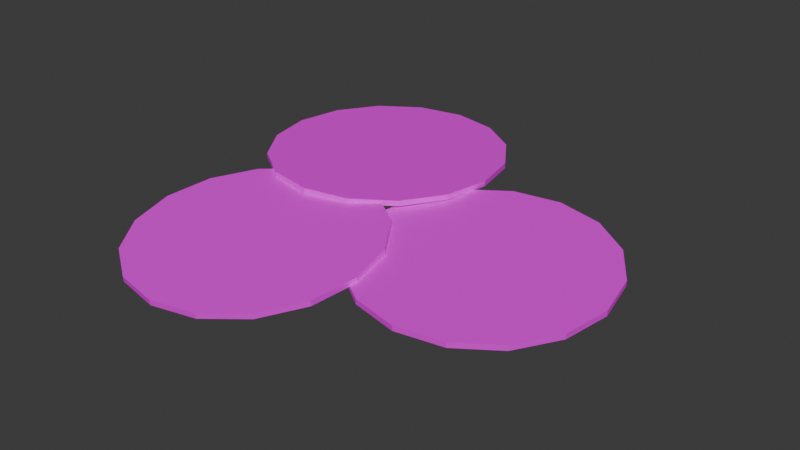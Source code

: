 # Source: pepperroni.blend  (saved by Blender 5.0.119; exported with 4.5.12 LTS)
import bpy
from mathutils import Matrix  # noqa: F401  (used for matrix-valued properties, if any)

bpy.ops.wm.read_factory_settings(use_empty=True)
scene = bpy.context.scene
scene.name = 'Scene'

# ---- collections
col_collection = bpy.data.collections.new('Collection'); scene.collection.children.link(col_collection)

# ---- images (referenced by path relative to the original .blend; pixels are not part of the script)
import os
ASSET_DIR = os.environ.get("B2B_ASSET_DIR", "")  # directory of the original .blend (textures are referenced by path, not embedded)
HERE = os.path.dirname(os.path.abspath(__file__))  # packed textures are extracted next to this script under _unpacked/

def load_image(name, relpath, width, height, colorspace="sRGB"):
    """Load a texture the original file referenced (path relative to the .blend, or extracted next to this script)."""
    p = next((c for c in (os.path.join(HERE, relpath), os.path.join(ASSET_DIR, relpath)) if relpath and os.path.exists(c)), "")
    if p:
        img = bpy.data.images.load(p, check_existing=True)
        img.name = name
    else:  # same state as the original file: an image datablock whose file is absent (Cycles renders it pink)
        img = bpy.data.images.new(name, width, height)
        img.source = "FILE"
        img.filepath = "//" + (relpath or name)
    img.colorspace_settings.name = colorspace
    return img
img_pepperroni_mat_base_color = load_image('pepperroni_mat Base Color', 'Img/pepperroni_mat Base Color.png', 1024, 1024, 'sRGB')

# ---- materials (node trees are filled in below, after node groups)
mat_pepperroni_mat = bpy.data.materials.new('pepperroni_mat')

# ---- material node trees
mat_pepperroni_mat.use_nodes = True; mat_pepperroni_mat.node_tree.nodes.clear()
_N = mat_pepperroni_mat.node_tree.nodes; _L = mat_pepperroni_mat.node_tree.links
n0 = _N.new('ShaderNodeBsdfPrincipled'); n0.name = 'Principled BSDF'; n0.location = (-200, 100)
n0.inputs[1].default_value = 0.2411
n0.inputs[2].default_value = 0.7232
n1 = _N.new('ShaderNodeOutputMaterial'); n1.name = 'Material Output'; n1.location = (200, 100)
n2 = _N.new('ShaderNodeTexImage'); n2.name = 'Image Texture'; n2.location = (-490, 75)
n2.image = img_pepperroni_mat_base_color
_L.new(n0.outputs[0], n1.inputs[0])
_L.new(n2.outputs[0], n0.inputs[0])
n1.is_active_output = True

# ---- world
world_world = bpy.data.worlds.new('World'); scene.world = world_world
world_world.use_nodes = True; world_world.node_tree.nodes.clear()
_N = world_world.node_tree.nodes; _L = world_world.node_tree.links
n0 = _N.new('ShaderNodeOutputWorld'); n0.name = 'World Output'; n0.location = (200, 100)
n1 = _N.new('ShaderNodeBackground'); n1.name = 'Background'; n1.location = (-200, 100)
n1.inputs[0].default_value = (0.05088, 0.05088, 0.05088, 1.0)
_L.new(n1.outputs[0], n0.inputs[0])
n0.is_active_output = True
world_world.color = (0.05088, 0.05088, 0.05088)
world_world.sun_shadow_jitter_overblur = 0.0

# ---- meshes
me_circle_001 = bpy.data.meshes.new('Circle.001')
me_circle_001.from_pydata([(-0.5742, 0.8274, 0.05286), (-0.5742, 1.827, 0.05286), (-0.9569, 1.751, 0.05286), (-1.281, 1.535, 0.05286), (-1.498, 1.21, 0.05286), (-1.574, 0.8274, 0.05286), (-1.498, 0.4447, 0.05286), (-1.281, 0.1203, 0.05286), (-0.9569, -0.09647, 0.05286), (-0.5742, -0.1726, 0.05286), (-0.1915, -0.09647, 0.05286), (0.1329, 0.1203, 0.05286), (0.3497, 0.4447, 0.05286), (0.4258, 0.8274, 0.05286), (0.3497, 1.21, 0.05286), (0.1329, 1.535, 0.05286), (-0.1915, 1.751, 0.05286), (-0.5742, 0.8274, 0.0975), (-0.5742, 1.827, 0.0975), (-0.9569, 1.751, 0.0975), (-1.281, 1.535, 0.0975), (-1.498, 1.21, 0.0975), (-1.574, 0.8274, 0.0975), (-1.498, 0.4447, 0.0975), (-1.281, 0.1203, 0.0975), (-0.9569, -0.09647, 0.0975), (-0.5742, -0.1726, 0.0975), (-0.1915, -0.09647, 0.0975), (0.1329, 0.1203, 0.0975), (0.3497, 0.4447, 0.0975), (0.4258, 0.8274, 0.0975), (0.3497, 1.21, 0.0975), (0.1329, 1.535, 0.0975), (-0.1915, 1.751, 0.0975), (-0.4667, -0.7924, -0.05943), (-0.465, 0.202, 0.04626), (-0.8478, 0.1269, 0.03819), (-1.173, -0.08808, 0.01526), (-1.39, -0.4103, -0.01904), (-1.467, -0.7907, -0.05949), (-1.391, -1.171, -0.09993), (-1.175, -1.494, -0.1342), (-0.851, -1.71, -0.1571), (-0.4684, -1.787, -0.1651), (-0.0856, -1.712, -0.157), (0.2392, -1.497, -0.1341), (0.4565, -1.175, -0.09982), (0.5333, -0.7942, -0.05937), (0.4578, -0.4135, -0.01893), (0.2416, -0.09052, 0.01535), (-0.08243, 0.1256, 0.03824), (-0.4667, -0.7972, -0.01503), (-0.465, 0.1972, 0.09065), (-0.8478, 0.1222, 0.08259), (-1.173, -0.09279, 0.05966), (-1.39, -0.415, 0.02535), (-1.467, -0.7954, -0.01509), (-1.391, -1.176, -0.05553), (-1.175, -1.499, -0.08981), (-0.851, -1.715, -0.1127), (-0.4684, -1.792, -0.1207), (-0.08561, -1.717, -0.1127), (0.2392, -1.502, -0.08972), (0.4565, -1.179, -0.05542), (0.5333, -0.7989, -0.01497), (0.4578, -0.4182, 0.02547), (0.2416, -0.09524, 0.05974), (-0.08244, 0.1209, 0.08263), (1.04, -0.03111, -0.06021), (1.04, 0.9666, 0.006683), (0.6576, 0.8898, 0.01468), (0.3333, 0.6727, 0.01128), (0.1167, 0.3485, -0.003008), (0.04071, -0.03352, -0.026), (0.1168, -0.4152, -0.0542), (0.3335, -0.7383, -0.08332), (0.6578, -0.9538, -0.1089), (1.04, -1.029, -0.1271), (1.423, -0.952, -0.1351), (1.747, -0.7349, -0.1317), (1.963, -0.4107, -0.1174), (2.04, -0.02871, -0.09441), (1.963, 0.3529, -0.06621), (1.747, 0.6761, -0.0371), (1.422, 0.8916, -0.0115), (1.042, -0.0341, -0.01569), (1.042, 0.9637, 0.0512), (0.6591, 0.8868, 0.0592), (0.3349, 0.6697, 0.0558), (0.1183, 0.3455, 0.04151), (0.04224, -0.0365, 0.01852), (0.1184, -0.4181, -0.009683), (0.335, -0.7413, -0.0388), (0.6593, -0.9568, -0.0644), (1.042, -1.032, -0.08258), (1.424, -0.955, -0.09058), (1.748, -0.7379, -0.08717), (1.965, -0.4137, -0.07289), (2.041, -0.03169, -0.04989), (1.965, 0.35, -0.02169), (1.748, 0.6731, 0.007424), (1.424, 0.8886, 0.03302)], [], [(0, 2, 1), (0, 3, 2), (0, 4, 3), (0, 5, 4), (0, 6, 5), (0, 7, 6), (0, 8, 7), (0, 9, 8), (0, 10, 9), (0, 11, 10), (0, 12, 11), (0, 13, 12), (0, 14, 13), (0, 15, 14), (0, 16, 15), (0, 1, 16), (17, 18, 19), (17, 19, 20), (17, 20, 21), (17, 21, 22), (17, 22, 23), (17, 23, 24), (17, 24, 25), (17, 25, 26), (17, 26, 27), (17, 27, 28), (17, 28, 29), (17, 29, 30), (17, 30, 31), (17, 31, 32), (17, 32, 33), (17, 33, 18), (9, 10, 27, 26), (13, 14, 31, 30), (2, 3, 20, 19), (6, 7, 24, 23), (10, 11, 28, 27), (14, 15, 32, 31), (3, 4, 21, 20), (7, 8, 25, 24), (11, 12, 29, 28), (15, 16, 33, 32), (4, 5, 22, 21), (1, 2, 19, 18), (8, 9, 26, 25), (12, 13, 30, 29), (16, 1, 18, 33), (5, 6, 23, 22), (34, 36, 35), (34, 37, 36), (34, 38, 37), (34, 39, 38), (34, 40, 39), (34, 41, 40), (34, 42, 41), (34, 43, 42), (34, 44, 43), (34, 45, 44), (34, 46, 45), (34, 47, 46), (34, 48, 47), (34, 49, 48), (34, 50, 49), (34, 35, 50), (51, 52, 53), (51, 53, 54), (51, 54, 55), (51, 55, 56), (51, 56, 57), (51, 57, 58), (51, 58, 59), (51, 59, 60), (51, 60, 61), (51, 61, 62), (51, 62, 63), (51, 63, 64), (51, 64, 65), (51, 65, 66), (51, 66, 67), (51, 67, 52), (43, 44, 61, 60), (47, 48, 65, 64), (36, 37, 54, 53), (40, 41, 58, 57), (44, 45, 62, 61), (48, 49, 66, 65), (37, 38, 55, 54), (41, 42, 59, 58), (45, 46, 63, 62), (49, 50, 67, 66), (38, 39, 56, 55), (35, 36, 53, 52), (42, 43, 60, 59), (46, 47, 64, 63), (50, 35, 52, 67), (39, 40, 57, 56), (68, 70, 69), (68, 71, 70), (68, 72, 71), (68, 73, 72), (68, 74, 73), (68, 75, 74), (68, 76, 75), (68, 77, 76), (68, 78, 77), (68, 79, 78), (68, 80, 79), (68, 81, 80), (68, 82, 81), (68, 83, 82), (68, 84, 83), (68, 69, 84), (85, 86, 87), (85, 87, 88), (85, 88, 89), (85, 89, 90), (85, 90, 91), (85, 91, 92), (85, 92, 93), (85, 93, 94), (85, 94, 95), (85, 95, 96), (85, 96, 97), (85, 97, 98), (85, 98, 99), (85, 99, 100), (85, 100, 101), (85, 101, 86), (77, 78, 95, 94), (81, 82, 99, 98), (70, 71, 88, 87), (74, 75, 92, 91), (78, 79, 96, 95), (82, 83, 100, 99), (71, 72, 89, 88), (75, 76, 93, 92), (79, 80, 97, 96), (83, 84, 101, 100), (72, 73, 90, 89), (69, 70, 87, 86), (76, 77, 94, 93), (80, 81, 98, 97), (84, 69, 86, 101), (73, 74, 91, 90)])
_uv = me_circle_001.uv_layers.new(name='UVMap')
_uv.uv.foreach_set('vector', [0.5, 0.5, 0.3087, 0.9619, 0.5, 1.0, 0.5, 0.5, 0.1464, 0.8536, 0.3087, 0.9619, 0.5, 0.5, 0.03806, 0.6913, 0.1464, 0.8536, 0.5, 0.5, 0.0, 0.5, 0.03806, 0.6913, 0.5, 0.5, 0.03806, 0.3087, 0.0, 0.5, 0.5, 0.5, 0.1464, 0.1464, 0.03806, 0.3087, 0.5, 0.5, 0.3087, 0.03806, 0.1464, 0.1464, 0.5, 0.5, 0.5, 0.0, 0.3087, 0.03806, 0.5, 0.5, 0.6913, 0.03806, 0.5, 0.0, 0.5, 0.5, 0.8536, 0.1464, 0.6913, 0.03806, 0.5, 0.5, 0.9619, 0.3087, 0.8536, 0.1464, 0.5, 0.5, 1.0, 0.5, 0.9619, 0.3087, 0.5, 0.5, 0.9619, 0.6913, 1.0, 0.5, 0.5, 0.5, 0.8536, 0.8536, 0.9619, 0.6913, 0.5, 0.5, 0.6913, 0.9619, 0.8536, 0.8536, 0.5, 0.5, 0.5, 1.0, 0.6913, 0.9619, 0.5, 0.5, 0.5, 1.0, 0.3087, 0.9619, 0.5, 0.5, 0.3087, 0.9619, 0.1464, 0.8536, 0.5, 0.5, 0.1464, 0.8536, 0.03806, 0.6913, 0.5, 0.5, 0.03806, 0.6913, 0.0, 0.5, 0.5, 0.5, 0.0, 0.5, 0.03806, 0.3087, 0.5, 0.5, 0.03806, 0.3087, 0.1464, 0.1464, 0.5, 0.5, 0.1464, 0.1464, 0.3087, 0.03806, 0.5, 0.5, 0.3087, 0.03806, 0.5, 0.0, 0.5, 0.5, 0.5, 0.0, 0.6913, 0.03806, 0.5, 0.5, 0.6913, 0.03806, 0.8536, 0.1464, 0.5, 0.5, 0.8536, 0.1464, 0.9619, 0.3087, 0.5, 0.5, 0.9619, 0.3087, 1.0, 0.5, 0.5, 0.5, 1.0, 0.5, 0.9619, 0.6913, 0.5, 0.5, 0.9619, 0.6913, 0.8536, 0.8536, 0.5, 0.5, 0.8536, 0.8536, 0.6913, 0.9619, 0.5, 0.5, 0.6913, 0.9619, 0.5, 1.0, 0.5, 0.0, 0.6913, 0.03806, 0.6913, 0.03806, 0.5, 0.0, 1.0, 0.5, 0.9619, 0.6913, 0.9619, 0.6913, 1.0, 0.5, 0.3087, 0.9619, 0.1464, 0.8536, 0.1464, 0.8536, 0.3087, 0.9619, 0.03806, 0.3087, 0.1464, 0.1464, 0.1464, 0.1464, 0.03806, 0.3087, 0.6913, 0.03806, 0.8536, 0.1464, 0.8536, 0.1464, 0.6913, 0.03806, 0.9619, 0.6913, 0.8536, 0.8536, 0.8536, 0.8536, 0.9619, 0.6913, 0.1464, 0.8536, 0.03806, 0.6913, 0.03806, 0.6913, 0.1464, 0.8536, 0.1464, 0.1464, 0.3087, 0.03806, 0.3087, 0.03806, 0.1464, 0.1464, 0.8536, 0.1464, 0.9619, 0.3087, 0.9619, 0.3087, 0.8536, 0.1464, 0.8536, 0.8536, 0.6913, 0.9619, 0.6913, 0.9619, 0.8536, 0.8536, 0.03806, 0.6913, 0.0, 0.5, 0.0, 0.5, 0.03806, 0.6913, 0.5, 1.0, 0.3087, 0.9619, 0.3087, 0.9619, 0.5, 1.0, 0.3087, 0.03806, 0.5, 0.0, 0.5, 0.0, 0.3087, 0.03806, 0.9619, 0.3087, 1.0, 0.5, 1.0, 0.5, 0.9619, 0.3087, 0.6913, 0.9619, 0.5, 1.0, 0.5, 1.0, 0.6913, 0.9619, 0.0, 0.5, 0.03806, 0.3087, 0.03806, 0.3087, 0.0, 0.5, 0.5, 0.5, 0.3087, 0.9619, 0.5, 1.0, 0.5, 0.5, 0.1464, 0.8536, 0.3087, 0.9619, 0.5, 0.5, 0.03806, 0.6913, 0.1464, 0.8536, 0.5, 0.5, 0.0, 0.5, 0.03806, 0.6913, 0.5, 0.5, 0.03806, 0.3087, 0.0, 0.5, 0.5, 0.5, 0.1464, 0.1464, 0.03806, 0.3087, 0.5, 0.5, 0.3087, 0.03806, 0.1464, 0.1464, 0.5, 0.5, 0.5, 0.0, 0.3087, 0.03806, 0.5, 0.5, 0.6913, 0.03806, 0.5, 0.0, 0.5, 0.5, 0.8536, 0.1464, 0.6913, 0.03806, 0.5, 0.5, 0.9619, 0.3087, 0.8536, 0.1464, 0.5, 0.5, 1.0, 0.5, 0.9619, 0.3087, 0.5, 0.5, 0.9619, 0.6913, 1.0, 0.5, 0.5, 0.5, 0.8536, 0.8536, 0.9619, 0.6913, 0.5, 0.5, 0.6913, 0.9619, 0.8536, 0.8536, 0.5, 0.5, 0.5, 1.0, 0.6913, 0.9619, 0.5, 0.5, 0.5, 1.0, 0.3087, 0.9619, 0.5, 0.5, 0.3087, 0.9619, 0.1464, 0.8536, 0.5, 0.5, 0.1464, 0.8536, 0.03806, 0.6913, 0.5, 0.5, 0.03806, 0.6913, 0.0, 0.5, 0.5, 0.5, 0.0, 0.5, 0.03806, 0.3087, 0.5, 0.5, 0.03806, 0.3087, 0.1464, 0.1464, 0.5, 0.5, 0.1464, 0.1464, 0.3087, 0.03806, 0.5, 0.5, 0.3087, 0.03806, 0.5, 0.0, 0.5, 0.5, 0.5, 0.0, 0.6913, 0.03806, 0.5, 0.5, 0.6913, 0.03806, 0.8536, 0.1464, 0.5, 0.5, 0.8536, 0.1464, 0.9619, 0.3087, 0.5, 0.5, 0.9619, 0.3087, 1.0, 0.5, 0.5, 0.5, 1.0, 0.5, 0.9619, 0.6913, 0.5, 0.5, 0.9619, 0.6913, 0.8536, 0.8536, 0.5, 0.5, 0.8536, 0.8536, 0.6913, 0.9619, 0.5, 0.5, 0.6913, 0.9619, 0.5, 1.0, 0.5, 0.0, 0.6913, 0.03806, 0.6913, 0.03806, 0.5, 0.0, 1.0, 0.5, 0.9619, 0.6913, 0.9619, 0.6913, 1.0, 0.5, 0.3087, 0.9619, 0.1464, 0.8536, 0.1464, 0.8536, 0.3087, 0.9619, 0.03806, 0.3087, 0.1464, 0.1464, 0.1464, 0.1464, 0.03806, 0.3087, 0.6913, 0.03806, 0.8536, 0.1464, 0.8536, 0.1464, 0.6913, 0.03806, 0.9619, 0.6913, 0.8536, 0.8536, 0.8536, 0.8536, 0.9619, 0.6913, 0.1464, 0.8536, 0.03806, 0.6913, 0.03806, 0.6913, 0.1464, 0.8536, 0.1464, 0.1464, 0.3087, 0.03806, 0.3087, 0.03806, 0.1464, 0.1464, 0.8536, 0.1464, 0.9619, 0.3087, 0.9619, 0.3087, 0.8536, 0.1464, 0.8536, 0.8536, 0.6913, 0.9619, 0.6913, 0.9619, 0.8536, 0.8536, 0.03806, 0.6913, 0.0, 0.5, 0.0, 0.5, 0.03806, 0.6913, 0.5, 1.0, 0.3087, 0.9619, 0.3087, 0.9619, 0.5, 1.0, 0.3087, 0.03806, 0.5, 0.0, 0.5, 0.0, 0.3087, 0.03806, 0.9619, 0.3087, 1.0, 0.5, 1.0, 0.5, 0.9619, 0.3087, 0.6913, 0.9619, 0.5, 1.0, 0.5, 1.0, 0.6913, 0.9619, 0.0, 0.5, 0.03806, 0.3087, 0.03806, 0.3087, 0.0, 0.5, 0.5, 0.5, 0.3087, 0.9619, 0.5, 1.0, 0.5, 0.5, 0.1464, 0.8536, 0.3087, 0.9619, 0.5, 0.5, 0.03806, 0.6913, 0.1464, 0.8536, 0.5, 0.5, 0.0, 0.5, 0.03806, 0.6913, 0.5, 0.5, 0.03806, 0.3087, 0.0, 0.5, 0.5, 0.5, 0.1464, 0.1464, 0.03806, 0.3087, 0.5, 0.5, 0.3087, 0.03806, 0.1464, 0.1464, 0.5, 0.5, 0.5, 0.0, 0.3087, 0.03806, 0.5, 0.5, 0.6913, 0.03806, 0.5, 0.0, 0.5, 0.5, 0.8536, 0.1464, 0.6913, 0.03806, 0.5, 0.5, 0.9619, 0.3087, 0.8536, 0.1464, 0.5, 0.5, 1.0, 0.5, 0.9619, 0.3087, 0.5, 0.5, 0.9619, 0.6913, 1.0, 0.5, 0.5, 0.5, 0.8536, 0.8536, 0.9619, 0.6913, 0.5, 0.5, 0.6913, 0.9619, 0.8536, 0.8536, 0.5, 0.5, 0.5, 1.0, 0.6913, 0.9619, 0.5, 0.5, 0.5, 1.0, 0.3087, 0.9619, 0.5, 0.5, 0.3087, 0.9619, 0.1464, 0.8536, 0.5, 0.5, 0.1464, 0.8536, 0.03806, 0.6913, 0.5, 0.5, 0.03806, 0.6913, 0.0, 0.5, 0.5, 0.5, 0.0, 0.5, 0.03806, 0.3087, 0.5, 0.5, 0.03806, 0.3087, 0.1464, 0.1464, 0.5, 0.5, 0.1464, 0.1464, 0.3087, 0.03806, 0.5, 0.5, 0.3087, 0.03806, 0.5, 0.0, 0.5, 0.5, 0.5, 0.0, 0.6913, 0.03806, 0.5, 0.5, 0.6913, 0.03806, 0.8536, 0.1464, 0.5, 0.5, 0.8536, 0.1464, 0.9619, 0.3087, 0.5, 0.5, 0.9619, 0.3087, 1.0, 0.5, 0.5, 0.5, 1.0, 0.5, 0.9619, 0.6913, 0.5, 0.5, 0.9619, 0.6913, 0.8536, 0.8536, 0.5, 0.5, 0.8536, 0.8536, 0.6913, 0.9619, 0.5, 0.5, 0.6913, 0.9619, 0.5, 1.0, 0.5, 0.0, 0.6913, 0.03806, 0.6913, 0.03806, 0.5, 0.0, 1.0, 0.5, 0.9619, 0.6913, 0.9619, 0.6913, 1.0, 0.5, 0.3087, 0.9619, 0.1464, 0.8536, 0.1464, 0.8536, 0.3087, 0.9619, 0.03806, 0.3087, 0.1464, 0.1464, 0.1464, 0.1464, 0.03806, 0.3087, 0.6913, 0.03806, 0.8536, 0.1464, 0.8536, 0.1464, 0.6913, 0.03806, 0.9619, 0.6913, 0.8536, 0.8536, 0.8536, 0.8536, 0.9619, 0.6913, 0.1464, 0.8536, 0.03806, 0.6913, 0.03806, 0.6913, 0.1464, 0.8536, 0.1464, 0.1464, 0.3087, 0.03806, 0.3087, 0.03806, 0.1464, 0.1464, 0.8536, 0.1464, 0.9619, 0.3087, 0.9619, 0.3087, 0.8536, 0.1464, 0.8536, 0.8536, 0.6913, 0.9619, 0.6913, 0.9619, 0.8536, 0.8536, 0.03806, 0.6913, 0.0, 0.5, 0.0, 0.5, 0.03806, 0.6913, 0.5, 1.0, 0.3087, 0.9619, 0.3087, 0.9619, 0.5, 1.0, 0.3087, 0.03806, 0.5, 0.0, 0.5, 0.0, 0.3087, 0.03806, 0.9619, 0.3087, 1.0, 0.5, 1.0, 0.5, 0.9619, 0.3087, 0.6913, 0.9619, 0.5, 1.0, 0.5, 1.0, 0.6913, 0.9619, 0.0, 0.5, 0.03806, 0.3087, 0.03806, 0.3087, 0.0, 0.5])
me_circle_001.materials.append(mat_pepperroni_mat)
me_circle_001.update()

# ---- objects
ob_pepperroni = bpy.data.objects.new('Pepperroni', me_circle_001)

# ---- transforms, parenting, visibility, modifiers, constraints
ob_pepperroni.location = (0.0, 0.0, 0.0)

# ---- collection membership
col_collection.objects.link(ob_pepperroni)

# ---- scene / render settings (as saved in the file)
scene.frame_start = 1; scene.frame_end = 250; scene.frame_set(1)
scene.render.engine = 'BLENDER_EEVEE_NEXT'
scene.render.bake_bias = 0.0
scene.render.bake_samples = 0
scene.cycles.sampling_pattern = 'TABULATED_SOBOL'
scene.eevee.use_volume_custom_range = False
bpy.context.view_layer.update()

# ---- added for rendering (the .blend has no active camera and no usable light): camera, sun
cam_auto = bpy.data.cameras.new('AutoCamera')
cam_auto.lens = 50.0
cam_auto.sensor_width = 36.0
cam_auto.clip_end = 1000.0
ob_auto_camera = bpy.data.objects.new('AutoCamera', cam_auto)
scene.collection.objects.link(ob_auto_camera)
ob_auto_camera.location = (4.97253, -5.66899, 3.75747)
ob_auto_camera.rotation_euler = (1.09748, -7.21219e-08, 0.694738)
scene.camera = ob_auto_camera
light_auto_sun = bpy.data.lights.new('AutoSun', 'SUN')
light_auto_sun.energy = 3.0
light_auto_sun.angle = 0.0523599
ob_auto_sun = bpy.data.objects.new('AutoSun', light_auto_sun)
scene.collection.objects.link(ob_auto_sun)
ob_auto_sun.rotation_euler = (0.872665, 0.174533, 0.523599)
bpy.context.view_layer.update()
